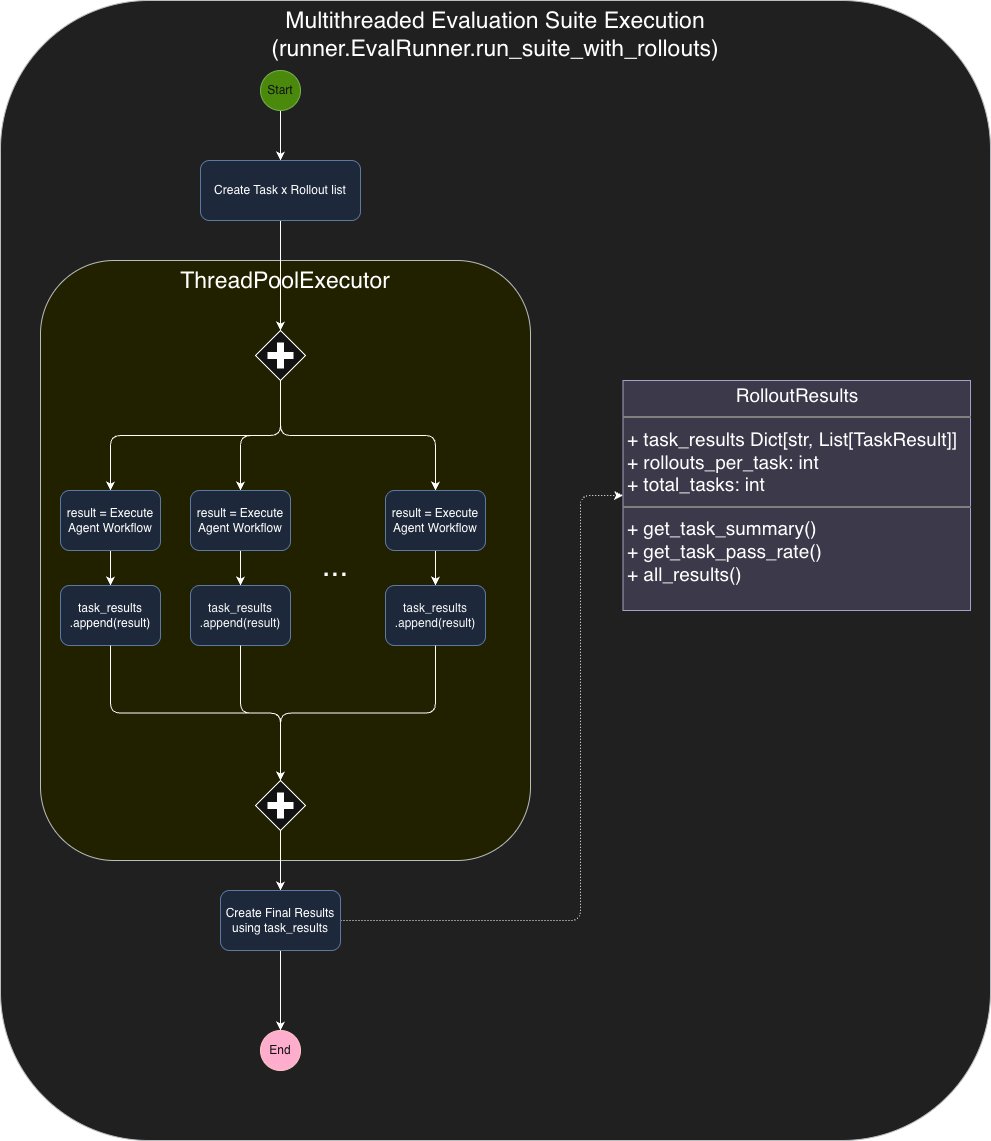

The diagram above was exported from draw.io. Its source (the exported page's mxGraphModel, read from the mxfile embedded in the PNG):
<mxGraphModel dx="2514" dy="2410" grid="1" gridSize="10" guides="1" tooltips="1" connect="1" arrows="1" fold="1" page="1" pageScale="1" pageWidth="850" pageHeight="1100" math="0" shadow="0">
  <root>
    <mxCell id="0" />
    <mxCell id="1" parent="0" />
    <mxCell id="41" parent="1" style="rounded=1;whiteSpace=wrap;html=1;fillColor=#eeeeee;strokeColor=#36393d;verticalAlign=top;fontSize=23;" value="Multithreaded Evaluation Suite Execution&lt;div&gt;(runner.EvalRunner.run_suite_with_rollouts)&lt;/div&gt;" vertex="1">
      <mxGeometry height="1140" width="990" x="40" y="-90" as="geometry" />
    </mxCell>
    <mxCell id="124" parent="1" style="rounded=1;whiteSpace=wrap;html=1;verticalAlign=top;fontSize=23;fillColor=#ffff88;strokeColor=#36393d;" value="ThreadPoolExecutor" vertex="1">
      <mxGeometry height="600" width="490" x="80" y="170" as="geometry" />
    </mxCell>
    <mxCell id="12" edge="1" parent="1" source="4" style="edgeStyle=none;html=1;exitX=0.5;exitY=1;exitDx=0;exitDy=0;entryX=0.5;entryY=0;entryDx=0;entryDy=0;" target="66">
      <mxGeometry relative="1" as="geometry">
        <mxPoint x="320" y="120" as="targetPoint" />
      </mxGeometry>
    </mxCell>
    <mxCell id="4" parent="1" style="ellipse;whiteSpace=wrap;html=1;fillColor=#60a917;fontColor=#ffffff;strokeColor=#2D7600;" value="Start" vertex="1">
      <mxGeometry height="40" width="40" x="300" y="-20" as="geometry" />
    </mxCell>
    <mxCell id="19" edge="1" parent="1" source="121" style="edgeStyle=none;html=1;exitX=0.5;exitY=1;exitDx=0;exitDy=0;entryX=0.5;entryY=0;entryDx=0;entryDy=0;" target="18">
      <mxGeometry relative="1" as="geometry">
        <mxPoint x="319.9999999999999" y="1179.9999999999995" as="sourcePoint" />
      </mxGeometry>
    </mxCell>
    <mxCell id="18" parent="1" style="ellipse;whiteSpace=wrap;html=1;fillColor=#a20025;fontColor=#ffffff;strokeColor=#6F0000;" value="End" vertex="1">
      <mxGeometry height="40" width="40" x="300" y="940" as="geometry" />
    </mxCell>
    <mxCell id="50" parent="1" style="verticalAlign=top;align=left;overflow=fill;html=1;whiteSpace=wrap;fontSize=19;fillColor=#d0cee2;strokeColor=#56517e;labelBackgroundColor=none;" value="&lt;p style=&quot;margin:0px;margin-top:4px;text-align:center;&quot;&gt;&lt;font style=&quot;color: light-dark(rgb(0, 0, 0), rgb(255, 255, 255));&quot;&gt;RolloutResults&lt;/font&gt;&lt;/p&gt;&lt;hr style=&quot;border-style:solid;&quot;&gt;&lt;p style=&quot;margin:0px;margin-left:4px;&quot;&gt;&lt;font style=&quot;color: light-dark(rgb(0, 0, 0), rgb(255, 255, 255));&quot;&gt;+ task_results Dict[str, List[TaskResult]]&lt;br&gt;+ rollouts_per_task: int&lt;/font&gt;&lt;/p&gt;&lt;p style=&quot;margin:0px;margin-left:4px;&quot;&gt;&lt;font style=&quot;color: light-dark(rgb(0, 0, 0), rgb(255, 255, 255));&quot;&gt;+ total_tasks: int&lt;/font&gt;&lt;/p&gt;&lt;hr style=&quot;border-style:solid;&quot;&gt;&lt;p style=&quot;scrollbar-color: rgb(75, 75, 75) rgb(27, 29, 30); margin: 0px 0px 0px 4px; color: rgb(192, 192, 192);&quot;&gt;&lt;font style=&quot;color: light-dark(rgb(0, 0, 0), rgb(255, 255, 255));&quot;&gt;+ get_task_summary()&lt;/font&gt;&lt;/p&gt;&lt;p style=&quot;scrollbar-color: rgb(75, 75, 75) rgb(27, 29, 30); margin: 0px 0px 0px 4px; color: rgb(192, 192, 192);&quot;&gt;&lt;font style=&quot;color: light-dark(rgb(0, 0, 0), rgb(255, 255, 255));&quot;&gt;+ get_task_pass_rate()&lt;br style=&quot;scrollbar-color: rgb(75, 75, 75) rgb(27, 29, 30); color: rgb(192, 192, 192);&quot;&gt;&lt;/font&gt;&lt;/p&gt;&lt;p style=&quot;scrollbar-color: rgb(75, 75, 75) rgb(27, 29, 30); margin: 0px 0px 0px 4px; color: rgb(192, 192, 192);&quot;&gt;&lt;font style=&quot;color: light-dark(rgb(0, 0, 0), rgb(255, 255, 255));&quot;&gt;+ all_results()&lt;/font&gt;&lt;/p&gt;" vertex="1">
      <mxGeometry height="230" width="347.5" x="662.5" y="290" as="geometry" />
    </mxCell>
    <mxCell id="67" edge="1" parent="1" source="66" style="edgeStyle=none;html=1;exitX=0.5;exitY=1;exitDx=0;exitDy=0;entryX=0.5;entryY=0;entryDx=0;entryDy=0;entryPerimeter=0;" target="86">
      <mxGeometry relative="1" as="geometry">
        <mxPoint x="319.9999999999999" y="260" as="targetPoint" />
      </mxGeometry>
    </mxCell>
    <mxCell id="66" parent="1" style="rounded=1;whiteSpace=wrap;html=1;fillColor=#dae8fc;strokeColor=#6c8ebf;" value="Create Task x Rollout list" vertex="1">
      <mxGeometry height="60" width="160" x="240" y="70" as="geometry" />
    </mxCell>
    <mxCell id="110" edge="1" parent="1" source="86" style="edgeStyle=orthogonalEdgeStyle;html=1;exitX=0.5;exitY=1;exitDx=0;exitDy=0;exitPerimeter=0;entryX=0.5;entryY=0;entryDx=0;entryDy=0;" target="88">
      <mxGeometry relative="1" as="geometry" />
    </mxCell>
    <mxCell id="111" edge="1" parent="1" source="86" style="edgeStyle=orthogonalEdgeStyle;html=1;exitX=0.5;exitY=1;exitDx=0;exitDy=0;exitPerimeter=0;entryX=0.5;entryY=0;entryDx=0;entryDy=0;" target="89">
      <mxGeometry relative="1" as="geometry" />
    </mxCell>
    <mxCell id="112" edge="1" parent="1" source="86" style="edgeStyle=orthogonalEdgeStyle;html=1;exitX=0.5;exitY=1;exitDx=0;exitDy=0;exitPerimeter=0;entryX=0.5;entryY=0;entryDx=0;entryDy=0;" target="92">
      <mxGeometry relative="1" as="geometry" />
    </mxCell>
    <mxCell id="86" parent="1" style="points=[[0.25,0.25,0],[0.5,0,0],[0.75,0.25,0],[1,0.5,0],[0.75,0.75,0],[0.5,1,0],[0.25,0.75,0],[0,0.5,0]];shape=mxgraph.bpmn.gateway2;html=1;verticalLabelPosition=bottom;labelBackgroundColor=#ffffff;verticalAlign=top;align=center;perimeter=rhombusPerimeter;outlineConnect=0;outline=none;symbol=none;gwType=parallel;" value="" vertex="1">
      <mxGeometry height="50" width="50" x="295" y="240" as="geometry" />
    </mxCell>
    <mxCell id="122" edge="1" parent="1" source="87" style="edgeStyle=none;html=1;exitX=0.5;exitY=1;exitDx=0;exitDy=0;exitPerimeter=0;entryX=0.5;entryY=0;entryDx=0;entryDy=0;" target="121">
      <mxGeometry relative="1" as="geometry" />
    </mxCell>
    <mxCell id="87" parent="1" style="points=[[0.25,0.25,0],[0.5,0,0],[0.75,0.25,0],[1,0.5,0],[0.75,0.75,0],[0.5,1,0],[0.25,0.75,0],[0,0.5,0]];shape=mxgraph.bpmn.gateway2;html=1;verticalLabelPosition=bottom;labelBackgroundColor=#ffffff;verticalAlign=top;align=center;perimeter=rhombusPerimeter;outlineConnect=0;outline=none;symbol=none;gwType=parallel;" value="" vertex="1">
      <mxGeometry height="50" width="50" x="295" y="690" as="geometry" />
    </mxCell>
    <mxCell id="118" edge="1" parent="1" source="88" style="edgeStyle=none;html=1;exitX=0.5;exitY=1;exitDx=0;exitDy=0;entryX=0.5;entryY=0;entryDx=0;entryDy=0;" target="107">
      <mxGeometry relative="1" as="geometry" />
    </mxCell>
    <mxCell id="88" parent="1" style="rounded=1;whiteSpace=wrap;html=1;fillColor=#dae8fc;strokeColor=#6c8ebf;fontColor=light-dark(#000000,#FFFFFF);" value="result = Execute Agent Workflow" vertex="1">
      <mxGeometry height="60" width="100" x="100" y="400" as="geometry" />
    </mxCell>
    <mxCell id="119" edge="1" parent="1" source="89" style="edgeStyle=none;html=1;exitX=0.5;exitY=1;exitDx=0;exitDy=0;entryX=0.5;entryY=0;entryDx=0;entryDy=0;" target="108">
      <mxGeometry relative="1" as="geometry" />
    </mxCell>
    <mxCell id="89" parent="1" style="rounded=1;whiteSpace=wrap;html=1;fillColor=#dae8fc;strokeColor=#6c8ebf;fontColor=light-dark(#000000,#FFFFFF);" value="&lt;span style=&quot;&quot;&gt;result = Execute Agent Workflow&lt;/span&gt;" vertex="1">
      <mxGeometry height="60" width="100" x="230" y="400" as="geometry" />
    </mxCell>
    <mxCell id="120" edge="1" parent="1" source="92" style="edgeStyle=none;html=1;exitX=0.5;exitY=1;exitDx=0;exitDy=0;entryX=0.5;entryY=0;entryDx=0;entryDy=0;" target="109">
      <mxGeometry relative="1" as="geometry" />
    </mxCell>
    <mxCell id="92" parent="1" style="rounded=1;whiteSpace=wrap;html=1;fillColor=#dae8fc;strokeColor=#6c8ebf;fontColor=light-dark(#000000,#FFFFFF);" value="&lt;span style=&quot;&quot;&gt;result = Execute Agent Workflow&lt;/span&gt;" vertex="1">
      <mxGeometry height="60" width="100" x="425" y="400" as="geometry" />
    </mxCell>
    <mxCell id="95" parent="1" style="text;html=1;align=center;verticalAlign=middle;whiteSpace=wrap;rounded=0;fontSize=32;" value="..." vertex="1">
      <mxGeometry height="30" width="60" x="345" y="460" as="geometry" />
    </mxCell>
    <mxCell id="107" parent="1" style="rounded=1;whiteSpace=wrap;html=1;fillColor=#dae8fc;strokeColor=#6c8ebf;" value="task_results&lt;div&gt;.append(result)&lt;/div&gt;" vertex="1">
      <mxGeometry height="60" width="100" x="100" y="495" as="geometry" />
    </mxCell>
    <mxCell id="108" parent="1" style="rounded=1;whiteSpace=wrap;html=1;fillColor=#dae8fc;strokeColor=#6c8ebf;fontColor=light-dark(#000000,#F5F5F5);" value="&lt;span style=&quot;&quot;&gt;task_results&lt;/span&gt;&lt;div style=&quot;scrollbar-color: rgb(75, 75, 75) rgb(27, 29, 30);&quot;&gt;.append(result)&lt;/div&gt;" vertex="1">
      <mxGeometry height="60" width="100" x="230" y="495" as="geometry" />
    </mxCell>
    <mxCell id="109" parent="1" style="rounded=1;whiteSpace=wrap;html=1;fillColor=#dae8fc;strokeColor=#6c8ebf;fontColor=light-dark(#000000,#F5F5F5);" value="&lt;span style=&quot;&quot;&gt;task_results&lt;/span&gt;&lt;div style=&quot;scrollbar-color: rgb(75, 75, 75) rgb(27, 29, 30);&quot;&gt;.append(result)&lt;/div&gt;" vertex="1">
      <mxGeometry height="60" width="100" x="425" y="495" as="geometry" />
    </mxCell>
    <mxCell id="113" edge="1" parent="1" source="107" style="edgeStyle=orthogonalEdgeStyle;html=1;exitX=0.5;exitY=1;exitDx=0;exitDy=0;entryX=0.5;entryY=0;entryDx=0;entryDy=0;entryPerimeter=0;" target="87">
      <mxGeometry relative="1" as="geometry" />
    </mxCell>
    <mxCell id="114" edge="1" parent="1" source="108" style="edgeStyle=orthogonalEdgeStyle;html=1;exitX=0.5;exitY=1;exitDx=0;exitDy=0;entryX=0.5;entryY=0;entryDx=0;entryDy=0;entryPerimeter=0;" target="87">
      <mxGeometry relative="1" as="geometry" />
    </mxCell>
    <mxCell id="116" edge="1" parent="1" source="109" style="edgeStyle=orthogonalEdgeStyle;html=1;exitX=0.5;exitY=1;exitDx=0;exitDy=0;entryX=0.5;entryY=0;entryDx=0;entryDy=0;entryPerimeter=0;" target="87">
      <mxGeometry relative="1" as="geometry" />
    </mxCell>
    <mxCell id="123" edge="1" parent="1" source="121" style="edgeStyle=orthogonalEdgeStyle;html=1;exitX=1;exitY=0.5;exitDx=0;exitDy=0;entryX=0;entryY=0.5;entryDx=0;entryDy=0;dashed=1;dashPattern=1 2;" target="50">
      <mxGeometry relative="1" as="geometry">
        <Array as="points">
          <mxPoint x="620" y="830" />
          <mxPoint x="620" y="405" />
        </Array>
      </mxGeometry>
    </mxCell>
    <mxCell id="121" parent="1" style="rounded=1;whiteSpace=wrap;html=1;fillColor=#dae8fc;strokeColor=#6c8ebf;" value="Create Final Results&lt;br&gt;using task_results" vertex="1">
      <mxGeometry height="60" width="120" x="260" y="800" as="geometry" />
    </mxCell>
  </root>
</mxGraphModel>